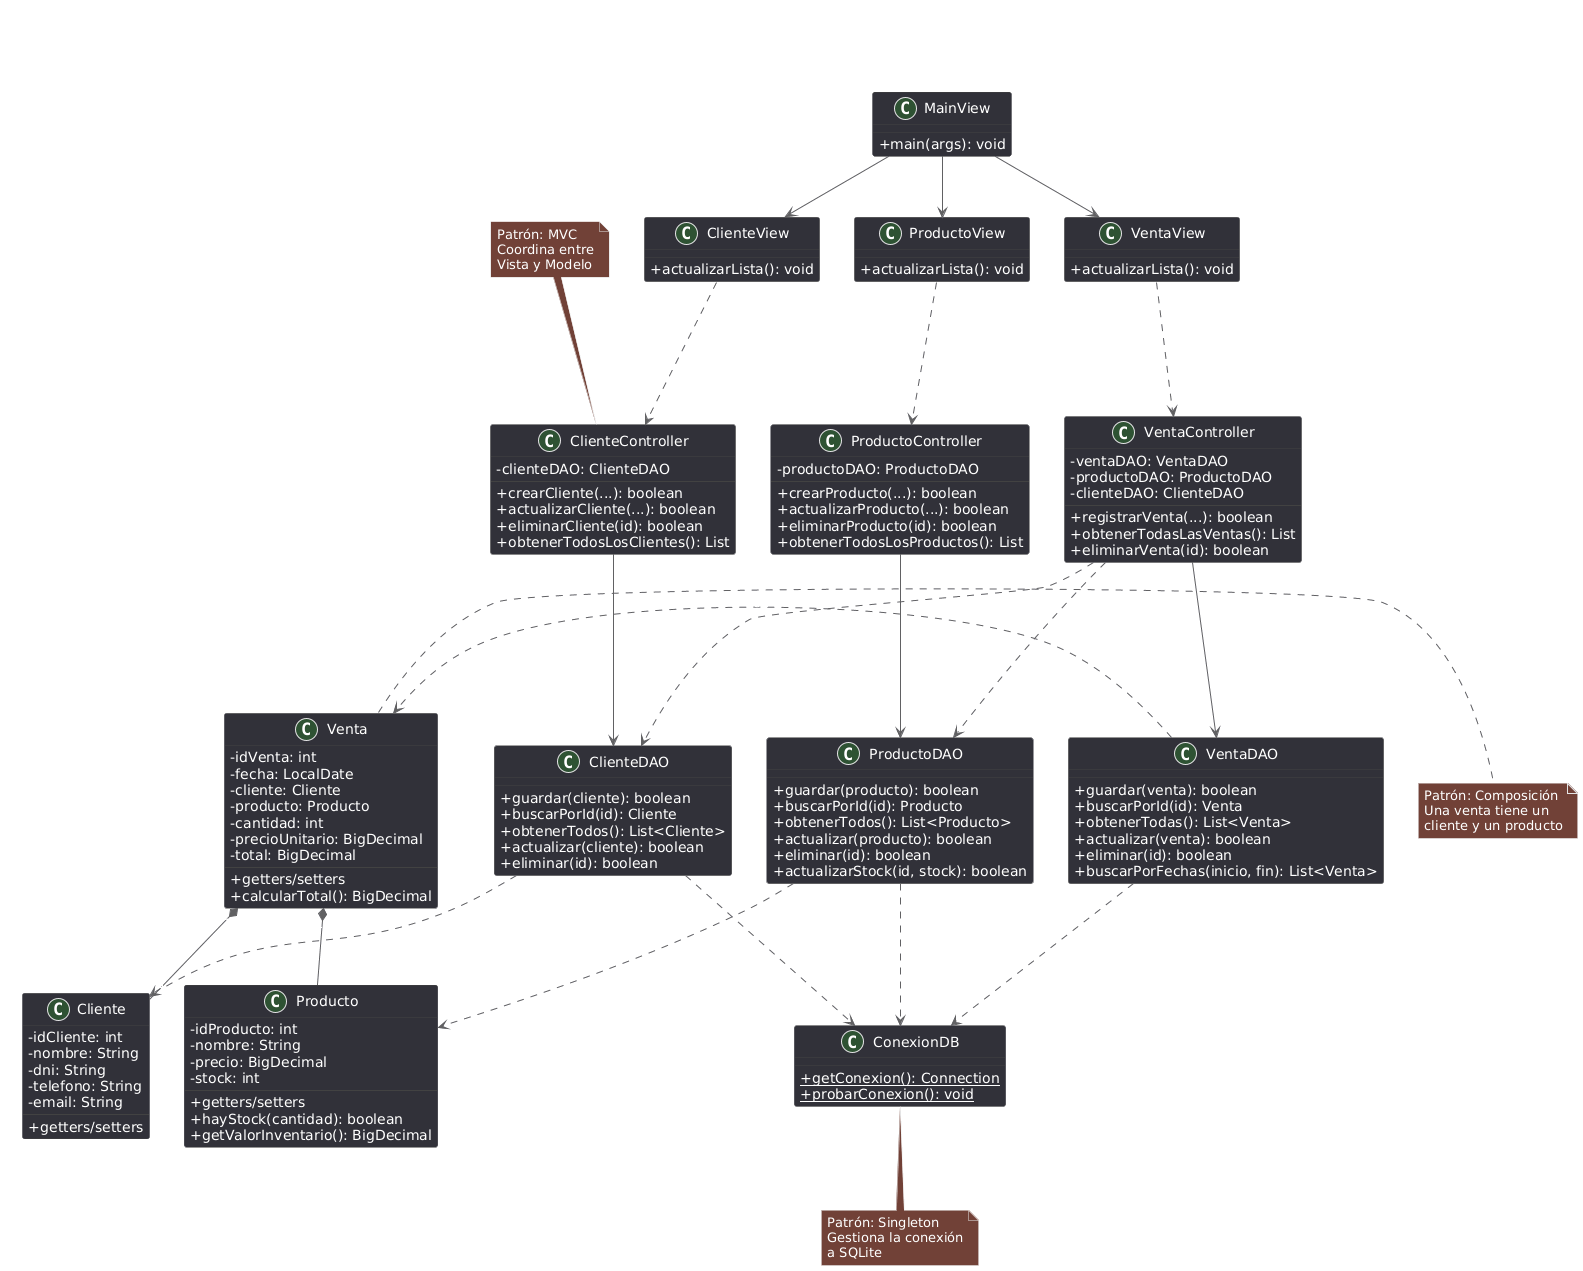

The diagram above was rendered by PlantUML. Its source (embedded in the PNG):
@startuml
' Configuración
skinparam classAttributeIconSize 0
skinparam backgroundColor #FFFFFF
skinparam class {
    BackgroundColor<<Modelo>> #E3F2FD
    BackgroundColor<<DAO>> #C8E6C9
    BackgroundColor<<Controlador>> #FFF9C4
    BackgroundColor<<Vista>> #F8BBD0
    BorderColor #424242
    ArrowColor #616161
}

' ========== CAPA MODELO ==========
package "Modelo" <<Modelo>> {
    class Cliente {
        - idCliente: int
        - nombre: String
        - dni: String
        - telefono: String
        - email: String
        --
        + getters/setters
    }
    
    class Producto {
        - idProducto: int
        - nombre: String
        - precio: BigDecimal
        - stock: int
        --
        + getters/setters
        + hayStock(cantidad): boolean
        + getValorInventario(): BigDecimal
    }
    
    class Venta {
        - idVenta: int
        - fecha: LocalDate
        - cliente: Cliente
        - producto: Producto
        - cantidad: int
        - precioUnitario: BigDecimal
        - total: BigDecimal
        --
        + getters/setters
        + calcularTotal(): BigDecimal
    }
}

' ========== CAPA DAO ==========
package "DAO (Acceso a Datos)" <<DAO>> {
    class ClienteDAO {
        + guardar(cliente): boolean
        + buscarPorId(id): Cliente
        + obtenerTodos(): List<Cliente>
        + actualizar(cliente): boolean
        + eliminar(id): boolean
    }
    
    class ProductoDAO {
        + guardar(producto): boolean
        + buscarPorId(id): Producto
        + obtenerTodos(): List<Producto>
        + actualizar(producto): boolean
        + eliminar(id): boolean
        + actualizarStock(id, stock): boolean
    }
    
    class VentaDAO {
        + guardar(venta): boolean
        + buscarPorId(id): Venta
        + obtenerTodas(): List<Venta>
        + actualizar(venta): boolean
        + eliminar(id): boolean
        + buscarPorFechas(inicio, fin): List<Venta>
    }
}

' ========== CAPA CONTROLADOR ==========
package "Controlador (Lógica de Negocio)" <<Controlador>> {
    class ClienteController {
        - clienteDAO: ClienteDAO
        --
        + crearCliente(...): boolean
        + actualizarCliente(...): boolean
        + eliminarCliente(id): boolean
        + obtenerTodosLosClientes(): List
    }
    
    class ProductoController {
        - productoDAO: ProductoDAO
        --
        + crearProducto(...): boolean
        + actualizarProducto(...): boolean
        + eliminarProducto(id): boolean
        + obtenerTodosLosProductos(): List
    }
    
    class VentaController {
        - ventaDAO: VentaDAO
        - productoDAO: ProductoDAO
        - clienteDAO: ClienteDAO
        --
        + registrarVenta(...): boolean
        + obtenerTodasLasVentas(): List
        + eliminarVenta(id): boolean
    }
}

' ========== CAPA VISTA ==========
package "Vista (Interfaz Gráfica)" <<Vista>> {
    class MainView {
        + main(args): void
    }
    
    class ClienteView {
        + actualizarLista(): void
    }
    
    class ProductoView {
        + actualizarLista(): void
    }
    
    class VentaView {
        + actualizarLista(): void
    }
}

' ========== UTILIDADES ==========
class ConexionDB {
    {static} + getConexion(): Connection
    {static} + probarConexion(): void
}

' ========== RELACIONES PRINCIPALES ==========

' Modelo - Composición
Venta "1" *-down- "1" Cliente
Venta "1" *-down- "1" Producto

' DAO usa Modelo
ClienteDAO .right.> Cliente : <<usa>>
ProductoDAO .right.> Producto : <<usa>>
VentaDAO .right.> Venta : <<usa>>

' Controlador usa DAO
ClienteController -down-> ClienteDAO
ProductoController -down-> ProductoDAO
VentaController -down-> VentaDAO
VentaController ..> ProductoDAO
VentaController ..> ClienteDAO

' Vista usa Controlador
MainView -down-> ClienteView
MainView -down-> ProductoView
MainView -down-> VentaView

ClienteView ..> ClienteController
ProductoView ..> ProductoController
VentaView ..> VentaController

' DAOs usan ConexionDB
ClienteDAO ..> ConexionDB
ProductoDAO ..> ConexionDB
VentaDAO ..> ConexionDB

' ========== NOTAS ==========
note right of Venta
  Patrón: Composición
  Una venta tiene un
  cliente y un producto
end note

note bottom of ConexionDB
  Patrón: Singleton
  Gestiona la conexión
  a SQLite
end note

note top of ClienteController
  Patrón: MVC
  Coordina entre
  Vista y Modelo
end note
@enduml